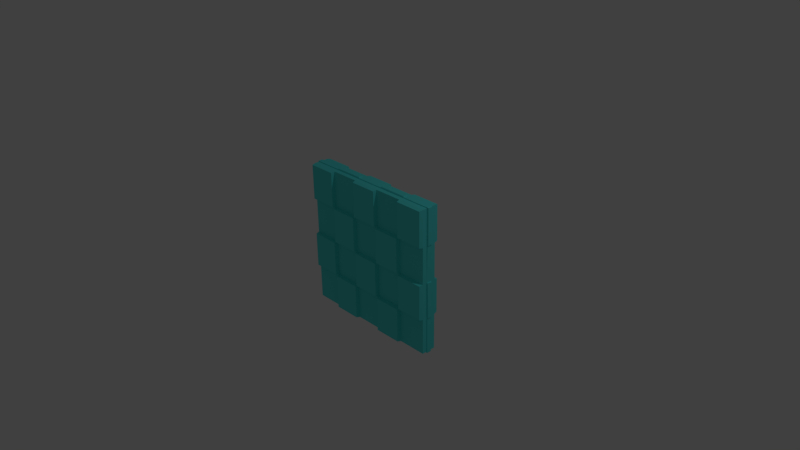 # Source: Wall_Jump.blend  (saved by Blender 2.78.0; exported with 4.5.12 LTS)
import bpy
from mathutils import Matrix  # noqa: F401  (used for matrix-valued properties, if any)

bpy.ops.wm.read_factory_settings(use_empty=True)
scene = bpy.context.scene
scene.name = 'Scene'

# ---- collections
col_collection_1 = bpy.data.collections.new('Collection 1'); scene.collection.children.link(col_collection_1)

# ---- materials (node trees are filled in below, after node groups)
mat_wall_jump = bpy.data.materials.new('Wall Jump')
mat_wall_jump.alpha_threshold = 0.0
mat_wall_jump.use_transparent_shadow = False
mat_wall_jump.diffuse_color = (0.1, 0.8, 0.8, 1.0)
mat_wall_jump.roughness = 0.5
mat_wall_jump.line_color = (0.0, 0.0, 0.0, 1.0)

# ---- material node trees

# ---- world
world_world = bpy.data.worlds.new('World'); scene.world = world_world
world_world.color = (0.05088, 0.05088, 0.05088)
world_world.use_sun_shadow = False
world_world.sun_shadow_jitter_overblur = 0.0
world_world.cycles.sampling_method = 'MANUAL'

# ---- cameras
cam_camera = bpy.data.cameras.new('Camera')
cam_camera.clip_end = 100.0
cam_camera.lens = 35.0
cam_camera.sensor_width = 32.0
cam_camera.sensor_height = 18.0
cam_camera.ortho_scale = 7.314
cam_camera.dof.focus_distance = 0.0
cam_camera.dof.aperture_fstop = 128.0

# ---- lights
light_lamp = bpy.data.lights.new('Lamp', 'POINT')
light_lamp.transmission_factor = 0.0
light_lamp.cutoff_distance = 30.0
light_lamp.energy = 100.0
light_lamp.shadow_buffer_clip_start = 1.001
light_lamp.shadow_soft_size = 0.1
light_lamp.shadow_maximum_resolution = 0.006
light_lamp.use_absolute_resolution = True

# ---- meshes
me_cube = bpy.data.meshes.new('Cube')
me_cube.from_pydata([(1.0, 0.1, -1.0), (1.0, -0.1, -1.0), (-1.0, -0.1, -1.0), (-1.0, 0.1, -1.0), (0.99, 0.15, 0.99), (0.99, -0.15, 0.99), (-0.99, -0.15, 0.99), (-0.99, 0.15, 0.99), (-1.01, -0.03333, 1.01), (-1.01, 0.03333, 1.01), (-1.0, 0.03333, 1.0), (1.0, 0.03333, 1.0), (-1.0, -0.03333, 1.0), (1.0, -0.03333, 1.0), (1.0, 0.03333, -1.0), (-1.0, 0.03333, -1.0), (1.0, -0.03333, -1.0), (-1.0, -0.03333, -1.0), (0.59, 0.15, -0.99), (0.21, 0.15, -0.99), (-0.21, 0.15, -0.99), (-0.59, 0.15, -0.99), (0.59, -0.15, -0.99), (0.21, -0.15, -0.99), (-0.21, -0.15, -0.99), (-0.59, -0.15, -0.99), (0.61, 0.15, 0.99), (0.19, 0.15, 0.99), (-0.19, 0.15, 0.99), (-0.61, 0.15, 0.99), (0.61, -0.15, 0.99), (0.19, -0.15, 0.99), (-0.19, -0.15, 0.99), (-0.61, -0.15, 0.99), (-0.6, 0.03333, 1.0), (-0.2, 0.03333, 1.0), (0.2, 0.03333, 1.0), (0.6, 0.03333, 1.0), (-0.6, -0.03333, 1.0), (-0.2, -0.03333, 1.0), (0.2, -0.03333, 1.0), (0.6, -0.03333, 1.0), (0.6, 0.03333, -1.0), (0.2, 0.03333, -1.0), (-0.2, 0.03333, -1.0), (-0.6, 0.03333, -1.0), (0.6, -0.03333, -1.0), (0.2, -0.03333, -1.0), (-0.2, -0.03333, -1.0), (-0.6, -0.03333, -1.0), (0.99, 0.15, -0.49), (0.99, 0.15, -0.01), (0.99, 0.15, 0.51), (0.99, -0.15, -0.49), (0.99, -0.15, -0.01), (0.99, -0.15, 0.51), (-0.99, -0.15, -0.49), (-0.99, -0.15, -0.01), (-0.99, -0.15, 0.51), (-0.99, 0.15, -0.49), (-0.99, 0.15, -0.01), (-0.99, 0.15, 0.51), (1.0, 0.03333, 0.5), (1.0, 0.03333, 0.0), (1.0, 0.03333, -0.5), (1.0, -0.03333, 0.5), (1.0, -0.03333, 0.0), (1.0, -0.03333, -0.5), (-1.0, 0.03333, -0.5), (-1.0, 0.03333, 0.5), (-1.0, -0.03333, -0.5), (-1.0, -0.03333, 0.0), (-1.0, -0.03333, 0.5), (0.61, 0.15, -0.49), (0.59, 0.15, 0.01), (0.59, 0.15, 0.49), (0.19, 0.15, -0.49), (0.21, 0.15, 0.01), (0.21, 0.15, 0.49), (-0.19, 0.15, -0.49), (-0.21, 0.15, 0.01), (-0.21, 0.15, 0.49), (-0.61, 0.15, -0.49), (-0.59, 0.15, 0.01), (-0.59, 0.15, 0.49), (0.59, -0.15, 0.49), (0.61, -0.15, -0.01), (0.61, -0.15, -0.49), (0.21, -0.15, 0.49), (0.19, -0.15, -0.01), (0.19, -0.15, -0.49), (-0.21, -0.15, 0.49), (-0.19, -0.15, -0.01), (-0.19, -0.15, -0.49), (-0.59, -0.15, 0.49), (-0.61, -0.15, -0.01), (-0.61, -0.15, -0.49), (1.0, -0.1, 0.5), (1.0, -0.1, 1.0), (-1.0, -0.1, 0.5), (-1.0, -0.1, 1.0), (-0.6, -0.1, 1.0), (0.6, -0.1, -1.0), (0.2, -0.1, -1.0), (-0.2, -0.1, -1.0), (-0.6, -0.1, -1.0), (0.6, -0.1, 1.0), (0.2, -0.1, 1.0), (-0.2, -0.1, 1.0), (1.0, -0.1, -0.5), (0.6, -0.1, -0.5), (0.59, -0.15, -0.51), (0.2, -0.1, -0.5), (0.21, -0.15, -0.51), (-0.2, -0.1, -0.5), (-0.21, -0.15, -0.51), (-0.6, -0.1, -0.5), (-0.59, -0.15, -0.51), (1.0, -0.1, 0.0), (-1.0, -0.1, -0.5), (-1.0, -0.1, 0.0), (0.6, -0.1, 0.5), (0.61, -0.15, 0.51), (0.6, -0.1, 0.0), (0.59, -0.15, 0.01), (0.2, -0.1, 0.5), (0.19, -0.15, 0.51), (0.2, -0.1, 0.0), (0.21, -0.15, 0.01), (-0.2, -0.1, 0.5), (-0.19, -0.15, 0.51), (-0.2, -0.1, 0.0), (-0.21, -0.15, 0.01), (-0.6, -0.1, 0.5), (-0.61, -0.15, 0.51), (-0.6, -0.1, 0.0), (-0.59, -0.15, 0.01), (1.0, 0.1, 0.5), (1.0, 0.1, 1.0), (-1.0, 0.1, 0.5), (-1.0, 0.1, 1.0), (-0.6, 0.1, 1.0), (0.6, 0.1, -1.0), (0.2, 0.1, -1.0), (-0.2, 0.1, -1.0), (-0.6, 0.1, -1.0), (0.6, 0.1, 1.0), (0.2, 0.1, 1.0), (-0.2, 0.1, 1.0), (1.0, 0.1, -0.5), (0.6, 0.1, 0.5), (0.61, 0.15, 0.51), (0.2, 0.1, 0.5), (0.19, 0.15, 0.51), (-0.2, 0.1, 0.5), (-0.19, 0.15, 0.51), (-0.6, 0.1, 0.5), (-0.61, 0.15, 0.51), (1.0, 0.1, 0.0), (-1.0, 0.1, -0.5), (-1.0, 0.1, 0.0), (0.6, 0.1, -0.5), (0.59, 0.15, -0.51), (0.6, 0.1, 0.0), (0.61, 0.15, -0.01), (0.2, 0.1, -0.5), (0.21, 0.15, -0.51), (0.2, 0.1, 0.0), (0.19, 0.15, -0.01), (-0.2, 0.1, -0.5), (-0.21, 0.15, -0.51), (-0.2, 0.1, 0.0), (-0.19, 0.15, -0.01), (-0.6, 0.1, -0.5), (-0.59, 0.15, -0.51), (-0.6, 0.1, 0.0), (-0.61, 0.15, -0.01), (-0.606, 0.03333, 1.01), (-0.202, 0.03333, 1.01), (0.202, 0.03333, 1.01), (0.606, 0.03333, 1.01), (-0.606, -0.03333, 1.01), (-0.202, -0.03333, 1.01), (0.202, -0.03333, 1.01), (0.606, -0.03333, 1.01), (1.01, -0.03333, -1.01), (1.01, 0.03333, -1.01), (-0.606, 0.03333, -1.01), (-0.606, -0.03333, -1.01), (0.606, 0.03333, -1.01), (0.202, 0.03333, -1.01), (-0.202, 0.03333, -1.01), (0.202, -0.03333, -1.01), (1.01, 0.03333, -0.505), (1.01, -0.03333, -0.505), (-1.01, 0.03333, 0.0), (-1.01, 0.03333, 0.505), (-1.01, -0.03333, 0.505), (-1.01, 0.03333, -1.01), (1.01, -0.03333, 1.01), (1.01, 0.03333, 1.01), (1.01, 0.03333, 0.505), (1.01, -0.03333, 0.505), (-1.01, 0.03333, -0.505), (-1.01, -0.03333, -0.505), (-1.005, 0.02833, -1.02), (-1.005, -0.02833, -1.02), (1.02, -0.02833, 1.005), (1.02, 0.02833, 1.005), (1.005, -0.02833, -1.02), (1.005, 0.02833, -1.02), (-0.601, 0.02833, 1.02), (-0.207, 0.02833, 1.02), (0.207, 0.02833, 1.02), (0.601, 0.02833, 1.02), (-0.601, -0.02833, 1.02), (-0.207, -0.02833, 1.02), (0.207, -0.02833, 1.02), (0.601, -0.02833, 1.02), (0.611, 0.02833, -1.02), (0.197, 0.02833, -1.02), (-0.197, 0.02833, -1.02), (-0.611, 0.02833, -1.02), (0.606, -0.03333, -1.015), (0.197, -0.02833, -1.02), (-0.202, -0.03333, -1.015), (-0.611, -0.02833, -1.02), (1.02, 0.02833, 0.51), (1.02, 0.02833, -0.005), (1.02, 0.02833, -0.5), (1.02, -0.02833, 0.51), (1.015, -0.03333, -2.638e-16), (1.02, -0.02833, -0.5), (-1.02, 0.02833, -0.51), (-1.02, 0.02833, 0.005), (-1.02, 0.02833, 0.5), (-1.02, -0.02833, -0.51), (-1.015, -0.03333, -5.901e-10), (-1.02, -0.02833, 0.5), (-1.02, 0.02833, -1.005), (-1.015, -0.03333, -1.01)], [], [(72, 99, 100, 12), (134, 33, 6, 58), (173, 145, 3, 159), (67, 109, 1, 16), (49, 105, 2, 17), (41, 106, 98, 13), (146, 37, 11, 138), (180, 184, 199, 200), (145, 45, 15, 3), (222, 205, 198, 187), (149, 64, 14, 0), (193, 194, 185, 186), (139, 69, 10, 140), (196, 197, 8, 9), (180, 200, 11, 37), (181, 8, 12, 38), (187, 198, 15, 45), (223, 185, 16, 46), (193, 186, 14, 64), (202, 199, 13, 65), (196, 9, 10, 69), (204, 240, 17, 70), (240, 188, 49, 17), (188, 225, 48, 49), (225, 192, 47, 48), (192, 223, 46, 47), (186, 189, 42, 14), (189, 190, 43, 42), (190, 191, 44, 43), (191, 187, 45, 44), (199, 184, 41, 13), (184, 183, 40, 41), (183, 182, 39, 40), (182, 181, 38, 39), (9, 177, 34, 10), (177, 178, 35, 34), (178, 179, 36, 35), (179, 180, 37, 36), (223, 209, 185), (189, 223, 192, 190), (224, 220, 190, 192), (191, 225, 188, 187), (0, 14, 42, 142), (142, 42, 43, 143), (143, 43, 44, 144), (144, 44, 45, 145), (9, 8, 181, 177), (178, 182, 183, 179), (140, 10, 34, 141), (141, 34, 35, 148), (148, 35, 36, 147), (147, 36, 37, 146), (12, 100, 101, 38), (38, 101, 108, 39), (39, 108, 107, 40), (40, 107, 106, 41), (16, 1, 102, 46), (46, 102, 103, 47), (47, 103, 104, 48), (48, 104, 105, 49), (149, 0, 142, 161), (162, 18, 19, 166), (165, 143, 144, 169), (170, 20, 21, 174), (55, 5, 30, 122), (121, 106, 107, 125), (126, 31, 32, 130), (129, 108, 101, 133), (24, 115, 117, 25), (114, 131, 135, 116), (132, 91, 94, 136), (103, 112, 114, 104), (90, 89, 92, 93), (127, 125, 129, 131), (22, 111, 113, 23), (110, 123, 127, 112), (124, 85, 88, 128), (1, 109, 110, 102), (53, 54, 86, 87), (118, 97, 121, 123), (148, 154, 156, 141), (81, 80, 83, 84), (171, 169, 173, 175), (27, 153, 155, 28), (152, 167, 171, 154), (168, 76, 79, 172), (146, 150, 152, 147), (75, 74, 77, 78), (163, 161, 165, 167), (4, 52, 151, 26), (137, 158, 163, 150), (51, 50, 73, 164), (8, 197, 72, 12), (197, 237, 71, 72), (237, 204, 70, 71), (198, 203, 68, 15), (203, 195, 68), (195, 196, 69), (185, 194, 67, 16), (194, 66, 67), (66, 202, 65), (200, 201, 62, 11), (201, 63, 62), (63, 193, 64), (233, 236, 204, 203), (203, 204, 237, 195), (237, 234, 195), (3, 15, 68, 159), (159, 68, 195, 160), (160, 195, 69, 139), (201, 202, 66, 63), (231, 228, 63, 66), (138, 11, 62, 137), (137, 62, 63, 158), (158, 63, 64, 149), (13, 98, 97, 65), (65, 97, 118, 66), (66, 118, 109, 67), (29, 157, 61, 7), (156, 175, 160, 139), (176, 82, 59, 60), (105, 116, 119, 2), (96, 95, 57, 56), (135, 133, 99, 120), (17, 2, 119, 70), (70, 119, 120, 71), (71, 120, 99, 72), (5, 55, 97, 98), (58, 6, 100, 99), (6, 33, 101, 100), (22, 23, 103, 102), (24, 25, 105, 104), (30, 5, 98, 106), (32, 31, 107, 108), (111, 22, 102, 110), (23, 113, 112, 103), (115, 24, 104, 114), (25, 117, 116, 105), (54, 53, 109, 118), (56, 57, 120, 119), (122, 30, 106, 121), (85, 124, 123, 121), (87, 86, 123, 110), (31, 126, 125, 107), (128, 88, 125, 127), (89, 90, 112, 127), (130, 32, 108, 129), (91, 132, 131, 129), (93, 92, 131, 114), (33, 134, 133, 101), (136, 94, 133, 135), (95, 96, 116, 135), (117, 115, 114, 116), (132, 136, 135, 131), (94, 91, 129, 133), (90, 93, 114, 112), (92, 89, 127, 131), (126, 130, 129, 125), (113, 111, 110, 112), (124, 128, 127, 123), (88, 85, 121, 125), (53, 87, 110, 109), (86, 54, 118, 123), (55, 122, 121, 97), (96, 56, 119, 116), (57, 95, 135, 120), (134, 58, 99, 133), (52, 4, 138, 137), (7, 61, 139, 140), (29, 7, 140, 141), (19, 18, 142, 143), (21, 20, 144, 145), (4, 26, 146, 138), (27, 28, 148, 147), (26, 151, 150, 146), (153, 27, 147, 152), (28, 155, 154, 148), (157, 29, 141, 156), (50, 51, 158, 149), (60, 59, 159, 160), (18, 162, 161, 142), (164, 73, 161, 163), (74, 75, 150, 163), (166, 19, 143, 165), (76, 168, 167, 165), (78, 77, 167, 152), (20, 170, 169, 144), (172, 79, 169, 171), (80, 81, 154, 171), (174, 21, 145, 173), (82, 176, 175, 173), (84, 83, 175, 156), (81, 84, 156, 154), (83, 80, 171, 175), (170, 174, 173, 169), (155, 153, 152, 154), (168, 172, 171, 167), (79, 76, 165, 169), (75, 78, 152, 150), (77, 74, 163, 167), (162, 166, 165, 161), (151, 52, 137, 150), (51, 164, 163, 158), (73, 50, 149, 161), (61, 157, 156, 139), (176, 60, 160, 175), (59, 82, 173, 159), (211, 215, 216, 212), (213, 217, 218, 214), (219, 223, 189), (179, 214, 180), (214, 184, 180), (222, 226, 206, 205), (210, 209, 223, 219), (240, 226, 188), (199, 208, 200), (220, 224, 225, 221), (210, 219, 189, 186), (220, 221, 191, 190), (221, 225, 191), (226, 222, 187, 188), (225, 224, 192), (228, 231, 232, 229), (239, 240, 236, 233), (234, 237, 238, 235), (240, 239, 198), (235, 238, 197, 196), (236, 240, 204), (194, 231, 66), (208, 207, 230, 227), (209, 210, 186, 185), (208, 201, 200), (234, 235, 196, 195), (238, 237, 197), (239, 233, 203, 198), (228, 193, 63), (211, 212, 178, 177), (213, 214, 179), (181, 182, 216, 215), (183, 184, 218, 217), (215, 211, 177, 181), (182, 178, 212, 216), (217, 213, 179, 183), (184, 214, 218), (205, 206, 240), (226, 240, 206), (228, 229, 193), (231, 194, 232), (194, 193, 229, 232), (207, 208, 199), (208, 227, 201), (199, 202, 230, 207), (202, 201, 227, 230), (205, 240, 198)])
me_cube.materials.append(mat_wall_jump)
me_cube.use_remesh_preserve_volume = False
me_cube.use_remesh_preserve_attributes = False
me_cube.use_mirror_vertex_groups = False
me_cube.update()

# ---- objects
ob_wall_jump = bpy.data.objects.new('Wall Jump', me_cube)
ob_lamp = bpy.data.objects.new('Lamp', light_lamp)
ob_camera = bpy.data.objects.new('Camera', cam_camera)

# ---- transforms, parenting, visibility, modifiers, constraints
ob_wall_jump.location = (0.0, 0.0, 0.0)
ob_wall_jump.lock_rotations_4d = False
ob_wall_jump.empty_display_type = 'ARROWS'
ob_wall_jump.lineart.crease_threshold = 0.0
ob_lamp.location = (4.076, 1.005, 5.904)
ob_lamp.rotation_euler = (0.6503, 0.05522, 1.866)
ob_lamp.lock_rotations_4d = False
ob_lamp.empty_display_type = 'ARROWS'
ob_lamp.color = (0.0, 0.0, 0.0, 0.0)
ob_lamp.lineart.crease_threshold = 0.0
ob_camera.location = (7.481, -6.508, 5.344)
ob_camera.rotation_euler = (1.109, 0.01082, 0.8149)
ob_camera.lock_rotations_4d = False
ob_camera.empty_display_type = 'ARROWS'
ob_camera.color = (0.0, 0.0, 0.0, 0.0)
ob_camera.display_type = 'WIRE'
ob_camera.lineart.crease_threshold = 0.0

# ---- collection membership
col_collection_1.objects.link(ob_wall_jump)
col_collection_1.objects.link(ob_lamp)
col_collection_1.objects.link(ob_camera)

# ---- scene / render settings (as saved in the file)
scene.camera = ob_camera
scene.frame_start = 1; scene.frame_end = 250; scene.frame_set(1)
scene.render.engine = 'BLENDER_EEVEE_NEXT'
scene.render.resolution_percentage = 50
scene.render.dither_intensity = 0.0
scene.cycles.use_denoising = False
scene.cycles.samples = 128
scene.cycles.sampling_pattern = 'TABULATED_SOBOL'
scene.cycles.light_sampling_threshold = 0.0
scene.cycles.use_adaptive_sampling = False
scene.cycles.use_light_tree = False
scene.cycles.blur_glossy = 0.0
scene.cycles.sample_clamp_indirect = 0.0
scene.view_settings.view_transform = 'Standard'
bpy.context.view_layer.update()
